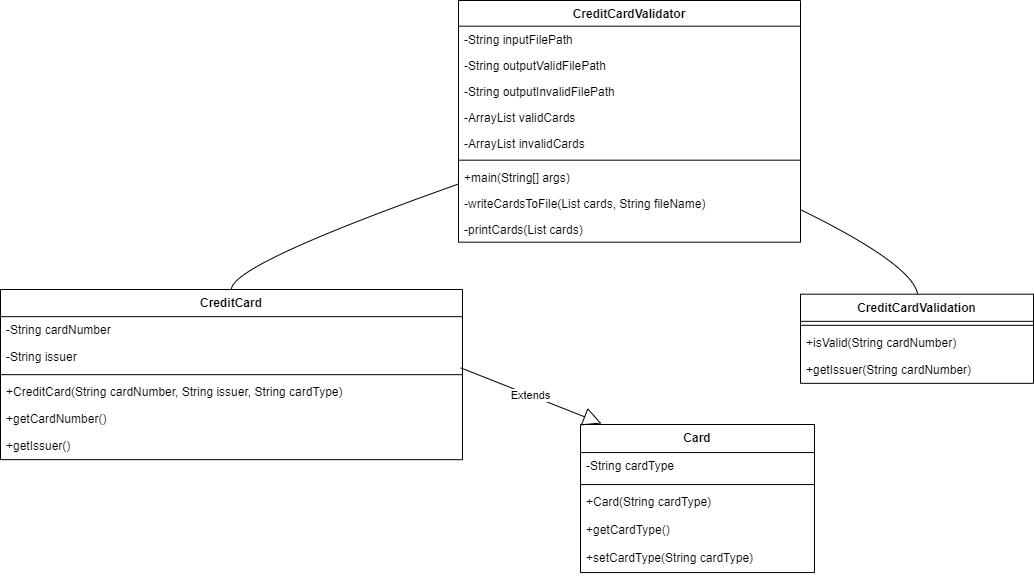

The diagram above was exported from draw.io. Its source (the exported page's mxGraphModel, read from the mxfile embedded in the PNG):
<mxGraphModel dx="940" dy="405" grid="0" gridSize="10" guides="1" tooltips="1" connect="1" arrows="1" fold="1" page="0" pageScale="1" pageWidth="850" pageHeight="1100" math="0" shadow="0">
  <root>
    <mxCell id="0" />
    <mxCell id="1" parent="0" />
    <mxCell id="ZEF70UXycHj1hZBWwmsV-31" value="CreditCardValidator" style="swimlane;fontStyle=1;align=center;verticalAlign=top;childLayout=stackLayout;horizontal=1;startSize=25.666668362087673;horizontalStack=0;resizeParent=1;resizeParentMax=0;resizeLast=0;collapsible=0;marginBottom=0;" vertex="1" parent="1">
      <mxGeometry x="844" y="20" width="342" height="241.66666836208768" as="geometry" />
    </mxCell>
    <mxCell id="ZEF70UXycHj1hZBWwmsV-32" value="-String inputFilePath" style="text;strokeColor=none;fillColor=none;align=left;verticalAlign=top;spacingLeft=4;spacingRight=4;overflow=hidden;rotatable=0;points=[[0,0.5],[1,0.5]];portConstraint=eastwest;" vertex="1" parent="ZEF70UXycHj1hZBWwmsV-31">
      <mxGeometry y="25.666668362087673" width="342" height="26" as="geometry" />
    </mxCell>
    <mxCell id="ZEF70UXycHj1hZBWwmsV-33" value="-String outputValidFilePath" style="text;strokeColor=none;fillColor=none;align=left;verticalAlign=top;spacingLeft=4;spacingRight=4;overflow=hidden;rotatable=0;points=[[0,0.5],[1,0.5]];portConstraint=eastwest;" vertex="1" parent="ZEF70UXycHj1hZBWwmsV-31">
      <mxGeometry y="51.66666836208768" width="342" height="26" as="geometry" />
    </mxCell>
    <mxCell id="ZEF70UXycHj1hZBWwmsV-34" value="-String outputInvalidFilePath" style="text;strokeColor=none;fillColor=none;align=left;verticalAlign=top;spacingLeft=4;spacingRight=4;overflow=hidden;rotatable=0;points=[[0,0.5],[1,0.5]];portConstraint=eastwest;" vertex="1" parent="ZEF70UXycHj1hZBWwmsV-31">
      <mxGeometry y="77.66666836208768" width="342" height="26" as="geometry" />
    </mxCell>
    <mxCell id="ZEF70UXycHj1hZBWwmsV-35" value="-ArrayList validCards" style="text;strokeColor=none;fillColor=none;align=left;verticalAlign=top;spacingLeft=4;spacingRight=4;overflow=hidden;rotatable=0;points=[[0,0.5],[1,0.5]];portConstraint=eastwest;" vertex="1" parent="ZEF70UXycHj1hZBWwmsV-31">
      <mxGeometry y="103.66666836208768" width="342" height="26" as="geometry" />
    </mxCell>
    <mxCell id="ZEF70UXycHj1hZBWwmsV-36" value="-ArrayList invalidCards" style="text;strokeColor=none;fillColor=none;align=left;verticalAlign=top;spacingLeft=4;spacingRight=4;overflow=hidden;rotatable=0;points=[[0,0.5],[1,0.5]];portConstraint=eastwest;" vertex="1" parent="ZEF70UXycHj1hZBWwmsV-31">
      <mxGeometry y="129.66666836208768" width="342" height="26" as="geometry" />
    </mxCell>
    <mxCell id="ZEF70UXycHj1hZBWwmsV-37" style="line;strokeWidth=1;fillColor=none;align=left;verticalAlign=middle;spacingTop=-1;spacingLeft=3;spacingRight=3;rotatable=0;labelPosition=right;points=[];portConstraint=eastwest;strokeColor=inherit;" vertex="1" parent="ZEF70UXycHj1hZBWwmsV-31">
      <mxGeometry y="155.66666836208768" width="342" height="8" as="geometry" />
    </mxCell>
    <mxCell id="ZEF70UXycHj1hZBWwmsV-38" value="+main(String[] args)" style="text;strokeColor=none;fillColor=none;align=left;verticalAlign=top;spacingLeft=4;spacingRight=4;overflow=hidden;rotatable=0;points=[[0,0.5],[1,0.5]];portConstraint=eastwest;" vertex="1" parent="ZEF70UXycHj1hZBWwmsV-31">
      <mxGeometry y="163.66666836208768" width="342" height="26" as="geometry" />
    </mxCell>
    <mxCell id="ZEF70UXycHj1hZBWwmsV-39" value="-writeCardsToFile(List cards, String fileName)" style="text;strokeColor=none;fillColor=none;align=left;verticalAlign=top;spacingLeft=4;spacingRight=4;overflow=hidden;rotatable=0;points=[[0,0.5],[1,0.5]];portConstraint=eastwest;" vertex="1" parent="ZEF70UXycHj1hZBWwmsV-31">
      <mxGeometry y="189.66666836208768" width="342" height="26" as="geometry" />
    </mxCell>
    <mxCell id="ZEF70UXycHj1hZBWwmsV-40" value="-printCards(List cards)" style="text;strokeColor=none;fillColor=none;align=left;verticalAlign=top;spacingLeft=4;spacingRight=4;overflow=hidden;rotatable=0;points=[[0,0.5],[1,0.5]];portConstraint=eastwest;" vertex="1" parent="ZEF70UXycHj1hZBWwmsV-31">
      <mxGeometry y="215.66666836208768" width="342" height="26" as="geometry" />
    </mxCell>
    <mxCell id="ZEF70UXycHj1hZBWwmsV-41" value="CreditCard" style="swimlane;fontStyle=1;align=center;verticalAlign=top;childLayout=stackLayout;horizontal=1;startSize=27.166666666666668;horizontalStack=0;resizeParent=1;resizeParentMax=0;resizeLast=0;collapsible=0;marginBottom=0;" vertex="1" parent="1">
      <mxGeometry x="386" y="309" width="462" height="170.16666666666669" as="geometry" />
    </mxCell>
    <mxCell id="ZEF70UXycHj1hZBWwmsV-42" value="-String cardNumber" style="text;strokeColor=none;fillColor=none;align=left;verticalAlign=top;spacingLeft=4;spacingRight=4;overflow=hidden;rotatable=0;points=[[0,0.5],[1,0.5]];portConstraint=eastwest;" vertex="1" parent="ZEF70UXycHj1hZBWwmsV-41">
      <mxGeometry y="27.166666666666668" width="462" height="27" as="geometry" />
    </mxCell>
    <mxCell id="ZEF70UXycHj1hZBWwmsV-43" value="-String issuer" style="text;strokeColor=none;fillColor=none;align=left;verticalAlign=top;spacingLeft=4;spacingRight=4;overflow=hidden;rotatable=0;points=[[0,0.5],[1,0.5]];portConstraint=eastwest;" vertex="1" parent="ZEF70UXycHj1hZBWwmsV-41">
      <mxGeometry y="54.16666666666667" width="462" height="27" as="geometry" />
    </mxCell>
    <mxCell id="ZEF70UXycHj1hZBWwmsV-44" style="line;strokeWidth=1;fillColor=none;align=left;verticalAlign=middle;spacingTop=-1;spacingLeft=3;spacingRight=3;rotatable=0;labelPosition=right;points=[];portConstraint=eastwest;strokeColor=inherit;" vertex="1" parent="ZEF70UXycHj1hZBWwmsV-41">
      <mxGeometry y="81.16666666666667" width="462" height="8" as="geometry" />
    </mxCell>
    <mxCell id="ZEF70UXycHj1hZBWwmsV-45" value="+CreditCard(String cardNumber, String issuer, String cardType)" style="text;strokeColor=none;fillColor=none;align=left;verticalAlign=top;spacingLeft=4;spacingRight=4;overflow=hidden;rotatable=0;points=[[0,0.5],[1,0.5]];portConstraint=eastwest;" vertex="1" parent="ZEF70UXycHj1hZBWwmsV-41">
      <mxGeometry y="89.16666666666667" width="462" height="27" as="geometry" />
    </mxCell>
    <mxCell id="ZEF70UXycHj1hZBWwmsV-46" value="+getCardNumber()" style="text;strokeColor=none;fillColor=none;align=left;verticalAlign=top;spacingLeft=4;spacingRight=4;overflow=hidden;rotatable=0;points=[[0,0.5],[1,0.5]];portConstraint=eastwest;" vertex="1" parent="ZEF70UXycHj1hZBWwmsV-41">
      <mxGeometry y="116.16666666666667" width="462" height="27" as="geometry" />
    </mxCell>
    <mxCell id="ZEF70UXycHj1hZBWwmsV-47" value="+getIssuer()" style="text;strokeColor=none;fillColor=none;align=left;verticalAlign=top;spacingLeft=4;spacingRight=4;overflow=hidden;rotatable=0;points=[[0,0.5],[1,0.5]];portConstraint=eastwest;" vertex="1" parent="ZEF70UXycHj1hZBWwmsV-41">
      <mxGeometry y="143.16666666666669" width="462" height="27" as="geometry" />
    </mxCell>
    <mxCell id="ZEF70UXycHj1hZBWwmsV-48" value="Card" style="swimlane;fontStyle=1;align=center;verticalAlign=top;childLayout=stackLayout;horizontal=1;startSize=28.066668701171874;horizontalStack=0;resizeParent=1;resizeParentMax=0;resizeLast=0;collapsible=0;marginBottom=0;" vertex="1" parent="1">
      <mxGeometry x="966" y="444" width="234" height="148.06666870117186" as="geometry" />
    </mxCell>
    <mxCell id="ZEF70UXycHj1hZBWwmsV-49" value="-String cardType" style="text;strokeColor=none;fillColor=none;align=left;verticalAlign=top;spacingLeft=4;spacingRight=4;overflow=hidden;rotatable=0;points=[[0,0.5],[1,0.5]];portConstraint=eastwest;" vertex="1" parent="ZEF70UXycHj1hZBWwmsV-48">
      <mxGeometry y="28.066668701171874" width="234" height="28" as="geometry" />
    </mxCell>
    <mxCell id="ZEF70UXycHj1hZBWwmsV-50" style="line;strokeWidth=1;fillColor=none;align=left;verticalAlign=middle;spacingTop=-1;spacingLeft=3;spacingRight=3;rotatable=0;labelPosition=right;points=[];portConstraint=eastwest;strokeColor=inherit;" vertex="1" parent="ZEF70UXycHj1hZBWwmsV-48">
      <mxGeometry y="56.06666870117188" width="234" height="8" as="geometry" />
    </mxCell>
    <mxCell id="ZEF70UXycHj1hZBWwmsV-51" value="+Card(String cardType)" style="text;strokeColor=none;fillColor=none;align=left;verticalAlign=top;spacingLeft=4;spacingRight=4;overflow=hidden;rotatable=0;points=[[0,0.5],[1,0.5]];portConstraint=eastwest;" vertex="1" parent="ZEF70UXycHj1hZBWwmsV-48">
      <mxGeometry y="64.06666870117188" width="234" height="28" as="geometry" />
    </mxCell>
    <mxCell id="ZEF70UXycHj1hZBWwmsV-52" value="+getCardType()" style="text;strokeColor=none;fillColor=none;align=left;verticalAlign=top;spacingLeft=4;spacingRight=4;overflow=hidden;rotatable=0;points=[[0,0.5],[1,0.5]];portConstraint=eastwest;" vertex="1" parent="ZEF70UXycHj1hZBWwmsV-48">
      <mxGeometry y="92.06666870117188" width="234" height="28" as="geometry" />
    </mxCell>
    <mxCell id="ZEF70UXycHj1hZBWwmsV-53" value="+setCardType(String cardType)" style="text;strokeColor=none;fillColor=none;align=left;verticalAlign=top;spacingLeft=4;spacingRight=4;overflow=hidden;rotatable=0;points=[[0,0.5],[1,0.5]];portConstraint=eastwest;" vertex="1" parent="ZEF70UXycHj1hZBWwmsV-48">
      <mxGeometry y="120.06666870117188" width="234" height="28" as="geometry" />
    </mxCell>
    <mxCell id="ZEF70UXycHj1hZBWwmsV-54" value="CreditCardValidation" style="swimlane;fontStyle=1;align=center;verticalAlign=top;childLayout=stackLayout;horizontal=1;startSize=27.142857142857142;horizontalStack=0;resizeParent=1;resizeParentMax=0;resizeLast=0;collapsible=0;marginBottom=0;" vertex="1" parent="1">
      <mxGeometry x="1186" y="313.69" width="233" height="89.14285714285714" as="geometry" />
    </mxCell>
    <mxCell id="ZEF70UXycHj1hZBWwmsV-55" style="line;strokeWidth=1;fillColor=none;align=left;verticalAlign=middle;spacingTop=-1;spacingLeft=3;spacingRight=3;rotatable=0;labelPosition=right;points=[];portConstraint=eastwest;strokeColor=inherit;" vertex="1" parent="ZEF70UXycHj1hZBWwmsV-54">
      <mxGeometry y="27.142857142857142" width="233" height="8" as="geometry" />
    </mxCell>
    <mxCell id="ZEF70UXycHj1hZBWwmsV-56" value="+isValid(String cardNumber)" style="text;strokeColor=none;fillColor=none;align=left;verticalAlign=top;spacingLeft=4;spacingRight=4;overflow=hidden;rotatable=0;points=[[0,0.5],[1,0.5]];portConstraint=eastwest;" vertex="1" parent="ZEF70UXycHj1hZBWwmsV-54">
      <mxGeometry y="35.14285714285714" width="233" height="27" as="geometry" />
    </mxCell>
    <mxCell id="ZEF70UXycHj1hZBWwmsV-57" value="+getIssuer(String cardNumber)" style="text;strokeColor=none;fillColor=none;align=left;verticalAlign=top;spacingLeft=4;spacingRight=4;overflow=hidden;rotatable=0;points=[[0,0.5],[1,0.5]];portConstraint=eastwest;" vertex="1" parent="ZEF70UXycHj1hZBWwmsV-54">
      <mxGeometry y="62.14285714285714" width="233" height="27" as="geometry" />
    </mxCell>
    <mxCell id="ZEF70UXycHj1hZBWwmsV-87" value="" style="curved=1;startArrow=none;endArrow=none;exitX=-0.0012031242861385233;exitY=0.7600552916397633;entryX=0.4998421607079444;entryY=8.923268457602339e-8;rounded=0;" edge="1" parent="1" source="ZEF70UXycHj1hZBWwmsV-31" target="ZEF70UXycHj1hZBWwmsV-41">
      <mxGeometry relative="1" as="geometry">
        <Array as="points">
          <mxPoint x="617" y="284" />
        </Array>
      </mxGeometry>
    </mxCell>
    <mxCell id="ZEF70UXycHj1hZBWwmsV-89" value="" style="curved=1;startArrow=none;endArrow=none;exitX=0.9992537470588907;exitY=0.8648877640655185;entryX=0.5027270664984577;entryY=1.4814358313106795e-7;rounded=0;" edge="1" parent="1" source="ZEF70UXycHj1hZBWwmsV-31" target="ZEF70UXycHj1hZBWwmsV-54">
      <mxGeometry relative="1" as="geometry">
        <Array as="points">
          <mxPoint x="1298" y="284" />
        </Array>
      </mxGeometry>
    </mxCell>
    <mxCell id="ZEF70UXycHj1hZBWwmsV-94" value="Extends" style="endArrow=block;endSize=16;endFill=0;html=1;rounded=0;exitX=0.996;exitY=0.895;exitDx=0;exitDy=0;exitPerimeter=0;" edge="1" parent="1" source="ZEF70UXycHj1hZBWwmsV-43">
      <mxGeometry width="160" relative="1" as="geometry">
        <mxPoint x="790" y="362" as="sourcePoint" />
        <mxPoint x="987" y="443" as="targetPoint" />
      </mxGeometry>
    </mxCell>
  </root>
</mxGraphModel>